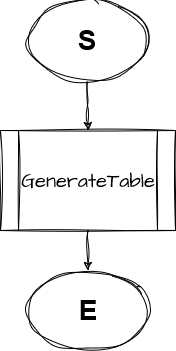

The diagram above was exported from draw.io. Its source (the exported page's mxGraphModel, read from the mxfile embedded in the PNG):
<mxGraphModel dx="1050" dy="605" grid="1" gridSize="10" guides="1" tooltips="1" connect="1" arrows="1" fold="1" page="1" pageScale="1" pageWidth="850" pageHeight="1100" math="0" shadow="0">
  <root>
    <mxCell id="0" />
    <mxCell id="1" parent="0" />
    <mxCell id="2" style="edgeStyle=orthogonalEdgeStyle;rounded=0;sketch=1;hachureGap=4;jiggle=2;curveFitting=1;orthogonalLoop=1;jettySize=auto;html=1;fontFamily=Architects Daughter;fontSource=https%3A%2F%2Ffonts.googleapis.com%2Fcss%3Ffamily%3DArchitects%2BDaughter;fontSize=16;" edge="1" source="3" target="5" parent="1">
      <mxGeometry relative="1" as="geometry" />
    </mxCell>
    <mxCell id="3" value="S" style="ellipse;whiteSpace=wrap;html=1;labelBackgroundColor=none;rounded=0;fontSize=28;fontStyle=1;sketch=1;curveFitting=1;jiggle=2;" vertex="1" parent="1">
      <mxGeometry x="365" y="50" width="120" height="80" as="geometry" />
    </mxCell>
    <mxCell id="4" style="edgeStyle=orthogonalEdgeStyle;rounded=0;sketch=1;hachureGap=4;jiggle=2;curveFitting=1;orthogonalLoop=1;jettySize=auto;html=1;fontFamily=Architects Daughter;fontSource=https%3A%2F%2Ffonts.googleapis.com%2Fcss%3Ffamily%3DArchitects%2BDaughter;fontSize=16;" edge="1" source="5" target="6" parent="1">
      <mxGeometry relative="1" as="geometry" />
    </mxCell>
    <mxCell id="5" value="GenerateTable" style="shape=process;whiteSpace=wrap;html=1;backgroundOutline=1;sketch=1;hachureGap=4;jiggle=2;curveFitting=1;fontFamily=Architects Daughter;fontSource=https%3A%2F%2Ffonts.googleapis.com%2Fcss%3Ffamily%3DArchitects%2BDaughter;fontSize=20;" vertex="1" parent="1">
      <mxGeometry x="338" y="180" width="175" height="100" as="geometry" />
    </mxCell>
    <mxCell id="6" value="E" style="ellipse;whiteSpace=wrap;html=1;labelBackgroundColor=none;rounded=0;fontSize=28;fontStyle=1;sketch=1;curveFitting=1;jiggle=2;" vertex="1" parent="1">
      <mxGeometry x="365.5" y="320" width="120" height="80" as="geometry" />
    </mxCell>
  </root>
</mxGraphModel>